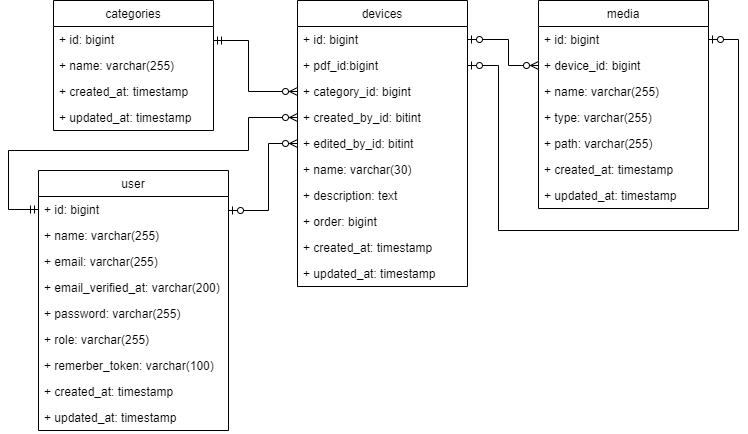

The diagram above was exported from draw.io. Its source (the exported page's mxGraphModel, read from the mxfile embedded in the PNG):
<mxGraphModel dx="1422" dy="794" grid="1" gridSize="10" guides="1" tooltips="1" connect="1" arrows="1" fold="1" page="1" pageScale="1" pageWidth="827" pageHeight="1169" math="0" shadow="0">
  <root>
    <mxCell id="0" />
    <mxCell id="1" parent="0" />
    <mxCell id="SVxk5Ll8LYusJJH6OtzD-13" style="edgeStyle=orthogonalEdgeStyle;rounded=0;orthogonalLoop=1;jettySize=auto;html=1;endArrow=ERzeroToMany;endFill=0;startArrow=ERzeroToOne;startFill=0;" parent="1" source="SVxk5Ll8LYusJJH6OtzD-18" target="SVxk5Ll8LYusJJH6OtzD-8" edge="1">
      <mxGeometry relative="1" as="geometry">
        <Array as="points">
          <mxPoint x="540" y="79" />
          <mxPoint x="540" y="105" />
        </Array>
      </mxGeometry>
    </mxCell>
    <mxCell id="SVxk5Ll8LYusJJH6OtzD-1" value="devices" style="swimlane;fontStyle=0;childLayout=stackLayout;horizontal=1;startSize=26;fillColor=none;horizontalStack=0;resizeParent=1;resizeParentMax=0;resizeLast=0;collapsible=1;marginBottom=0;" parent="1" vertex="1">
      <mxGeometry x="329" y="40" width="170" height="286" as="geometry" />
    </mxCell>
    <mxCell id="SVxk5Ll8LYusJJH6OtzD-18" value="+ id: bigint" style="text;strokeColor=none;fillColor=none;align=left;verticalAlign=top;spacingLeft=4;spacingRight=4;overflow=hidden;rotatable=0;points=[[0,0.5],[1,0.5]];portConstraint=eastwest;" parent="SVxk5Ll8LYusJJH6OtzD-1" vertex="1">
      <mxGeometry y="26" width="170" height="26" as="geometry" />
    </mxCell>
    <mxCell id="SVxk5Ll8LYusJJH6OtzD-4" value="+ pdf_id:bigint" style="text;strokeColor=none;fillColor=none;align=left;verticalAlign=top;spacingLeft=4;spacingRight=4;overflow=hidden;rotatable=0;points=[[0,0.5],[1,0.5]];portConstraint=eastwest;" parent="SVxk5Ll8LYusJJH6OtzD-1" vertex="1">
      <mxGeometry y="52" width="170" height="26" as="geometry" />
    </mxCell>
    <mxCell id="SVxk5Ll8LYusJJH6OtzD-3" value="+ category_id: bigint" style="text;strokeColor=none;fillColor=none;align=left;verticalAlign=top;spacingLeft=4;spacingRight=4;overflow=hidden;rotatable=0;points=[[0,0.5],[1,0.5]];portConstraint=eastwest;" parent="SVxk5Ll8LYusJJH6OtzD-1" vertex="1">
      <mxGeometry y="78" width="170" height="26" as="geometry" />
    </mxCell>
    <mxCell id="SVxk5Ll8LYusJJH6OtzD-30" value="+ created_by_id: bitint" style="text;strokeColor=none;fillColor=none;align=left;verticalAlign=top;spacingLeft=4;spacingRight=4;overflow=hidden;rotatable=0;points=[[0,0.5],[1,0.5]];portConstraint=eastwest;" parent="SVxk5Ll8LYusJJH6OtzD-1" vertex="1">
      <mxGeometry y="104" width="170" height="26" as="geometry" />
    </mxCell>
    <mxCell id="SVxk5Ll8LYusJJH6OtzD-31" value="+ edited_by_id: bitint" style="text;strokeColor=none;fillColor=none;align=left;verticalAlign=top;spacingLeft=4;spacingRight=4;overflow=hidden;rotatable=0;points=[[0,0.5],[1,0.5]];portConstraint=eastwest;" parent="SVxk5Ll8LYusJJH6OtzD-1" vertex="1">
      <mxGeometry y="130" width="170" height="26" as="geometry" />
    </mxCell>
    <mxCell id="SVxk5Ll8LYusJJH6OtzD-2" value="+ name: varchar(30)" style="text;strokeColor=none;fillColor=none;align=left;verticalAlign=top;spacingLeft=4;spacingRight=4;overflow=hidden;rotatable=0;points=[[0,0.5],[1,0.5]];portConstraint=eastwest;" parent="SVxk5Ll8LYusJJH6OtzD-1" vertex="1">
      <mxGeometry y="156" width="170" height="26" as="geometry" />
    </mxCell>
    <mxCell id="SVxk5Ll8LYusJJH6OtzD-5" value="+ description: text" style="text;strokeColor=none;fillColor=none;align=left;verticalAlign=top;spacingLeft=4;spacingRight=4;overflow=hidden;rotatable=0;points=[[0,0.5],[1,0.5]];portConstraint=eastwest;" parent="SVxk5Ll8LYusJJH6OtzD-1" vertex="1">
      <mxGeometry y="182" width="170" height="26" as="geometry" />
    </mxCell>
    <mxCell id="wrc9asB_dOOpe4QZIbps-1" value="+ order: bigint" style="text;strokeColor=none;fillColor=none;align=left;verticalAlign=top;spacingLeft=4;spacingRight=4;overflow=hidden;rotatable=0;points=[[0,0.5],[1,0.5]];portConstraint=eastwest;" vertex="1" parent="SVxk5Ll8LYusJJH6OtzD-1">
      <mxGeometry y="208" width="170" height="26" as="geometry" />
    </mxCell>
    <mxCell id="SVxk5Ll8LYusJJH6OtzD-34" value="+ created_at: timestamp   " style="text;strokeColor=none;fillColor=none;align=left;verticalAlign=top;spacingLeft=4;spacingRight=4;overflow=hidden;rotatable=0;points=[[0,0.5],[1,0.5]];portConstraint=eastwest;" parent="SVxk5Ll8LYusJJH6OtzD-1" vertex="1">
      <mxGeometry y="234" width="170" height="26" as="geometry" />
    </mxCell>
    <mxCell id="SVxk5Ll8LYusJJH6OtzD-35" value="+ updated_at: timestamp" style="text;strokeColor=none;fillColor=none;align=left;verticalAlign=top;spacingLeft=4;spacingRight=4;overflow=hidden;rotatable=0;points=[[0,0.5],[1,0.5]];portConstraint=eastwest;" parent="SVxk5Ll8LYusJJH6OtzD-1" vertex="1">
      <mxGeometry y="260" width="170" height="26" as="geometry" />
    </mxCell>
    <mxCell id="SVxk5Ll8LYusJJH6OtzD-7" value="media" style="swimlane;fontStyle=0;childLayout=stackLayout;horizontal=1;startSize=26;fillColor=none;horizontalStack=0;resizeParent=1;resizeParentMax=0;resizeLast=0;collapsible=1;marginBottom=0;" parent="1" vertex="1">
      <mxGeometry x="570" y="40" width="170" height="208" as="geometry" />
    </mxCell>
    <mxCell id="SVxk5Ll8LYusJJH6OtzD-11" value="+ id: bigint" style="text;strokeColor=none;fillColor=none;align=left;verticalAlign=top;spacingLeft=4;spacingRight=4;overflow=hidden;rotatable=0;points=[[0,0.5],[1,0.5]];portConstraint=eastwest;" parent="SVxk5Ll8LYusJJH6OtzD-7" vertex="1">
      <mxGeometry y="26" width="170" height="26" as="geometry" />
    </mxCell>
    <mxCell id="SVxk5Ll8LYusJJH6OtzD-8" value="+ device_id: bigint" style="text;strokeColor=none;fillColor=none;align=left;verticalAlign=top;spacingLeft=4;spacingRight=4;overflow=hidden;rotatable=0;points=[[0,0.5],[1,0.5]];portConstraint=eastwest;" parent="SVxk5Ll8LYusJJH6OtzD-7" vertex="1">
      <mxGeometry y="52" width="170" height="26" as="geometry" />
    </mxCell>
    <mxCell id="dgPMw0waeFSgsEn-n0F0-1" value="+ name: varchar(255)" style="text;strokeColor=none;fillColor=none;align=left;verticalAlign=top;spacingLeft=4;spacingRight=4;overflow=hidden;rotatable=0;points=[[0,0.5],[1,0.5]];portConstraint=eastwest;" parent="SVxk5Ll8LYusJJH6OtzD-7" vertex="1">
      <mxGeometry y="78" width="170" height="26" as="geometry" />
    </mxCell>
    <mxCell id="4evfJX95nzQ9Ry2fbH3g-2" value="+ type: varchar(255)" style="text;strokeColor=none;fillColor=none;align=left;verticalAlign=top;spacingLeft=4;spacingRight=4;overflow=hidden;rotatable=0;points=[[0,0.5],[1,0.5]];portConstraint=eastwest;" parent="SVxk5Ll8LYusJJH6OtzD-7" vertex="1">
      <mxGeometry y="104" width="170" height="26" as="geometry" />
    </mxCell>
    <mxCell id="SVxk5Ll8LYusJJH6OtzD-9" value="+ path: varchar(255)" style="text;strokeColor=none;fillColor=none;align=left;verticalAlign=top;spacingLeft=4;spacingRight=4;overflow=hidden;rotatable=0;points=[[0,0.5],[1,0.5]];portConstraint=eastwest;" parent="SVxk5Ll8LYusJJH6OtzD-7" vertex="1">
      <mxGeometry y="130" width="170" height="26" as="geometry" />
    </mxCell>
    <mxCell id="SVxk5Ll8LYusJJH6OtzD-36" value="+ created_at: timestamp   " style="text;strokeColor=none;fillColor=none;align=left;verticalAlign=top;spacingLeft=4;spacingRight=4;overflow=hidden;rotatable=0;points=[[0,0.5],[1,0.5]];portConstraint=eastwest;" parent="SVxk5Ll8LYusJJH6OtzD-7" vertex="1">
      <mxGeometry y="156" width="170" height="26" as="geometry" />
    </mxCell>
    <mxCell id="SVxk5Ll8LYusJJH6OtzD-37" value="+ updated_at: timestamp" style="text;strokeColor=none;fillColor=none;align=left;verticalAlign=top;spacingLeft=4;spacingRight=4;overflow=hidden;rotatable=0;points=[[0,0.5],[1,0.5]];portConstraint=eastwest;" parent="SVxk5Ll8LYusJJH6OtzD-7" vertex="1">
      <mxGeometry y="182" width="170" height="26" as="geometry" />
    </mxCell>
    <mxCell id="SVxk5Ll8LYusJJH6OtzD-14" value="categories" style="swimlane;fontStyle=0;childLayout=stackLayout;horizontal=1;startSize=26;fillColor=none;horizontalStack=0;resizeParent=1;resizeParentMax=0;resizeLast=0;collapsible=1;marginBottom=0;" parent="1" vertex="1">
      <mxGeometry x="85" y="40" width="160" height="130" as="geometry" />
    </mxCell>
    <mxCell id="SVxk5Ll8LYusJJH6OtzD-19" value="+ id: bigint" style="text;strokeColor=none;fillColor=none;align=left;verticalAlign=top;spacingLeft=4;spacingRight=4;overflow=hidden;rotatable=0;points=[[0,0.5],[1,0.5]];portConstraint=eastwest;" parent="SVxk5Ll8LYusJJH6OtzD-14" vertex="1">
      <mxGeometry y="26" width="160" height="26" as="geometry" />
    </mxCell>
    <mxCell id="SVxk5Ll8LYusJJH6OtzD-16" value="+ name: varchar(255)" style="text;strokeColor=none;fillColor=none;align=left;verticalAlign=top;spacingLeft=4;spacingRight=4;overflow=hidden;rotatable=0;points=[[0,0.5],[1,0.5]];portConstraint=eastwest;" parent="SVxk5Ll8LYusJJH6OtzD-14" vertex="1">
      <mxGeometry y="52" width="160" height="26" as="geometry" />
    </mxCell>
    <mxCell id="SVxk5Ll8LYusJJH6OtzD-20" value="+ created_at: timestamp   " style="text;strokeColor=none;fillColor=none;align=left;verticalAlign=top;spacingLeft=4;spacingRight=4;overflow=hidden;rotatable=0;points=[[0,0.5],[1,0.5]];portConstraint=eastwest;" parent="SVxk5Ll8LYusJJH6OtzD-14" vertex="1">
      <mxGeometry y="78" width="160" height="26" as="geometry" />
    </mxCell>
    <mxCell id="SVxk5Ll8LYusJJH6OtzD-22" value="+ updated_at: timestamp" style="text;strokeColor=none;fillColor=none;align=left;verticalAlign=top;spacingLeft=4;spacingRight=4;overflow=hidden;rotatable=0;points=[[0,0.5],[1,0.5]];portConstraint=eastwest;" parent="SVxk5Ll8LYusJJH6OtzD-14" vertex="1">
      <mxGeometry y="104" width="160" height="26" as="geometry" />
    </mxCell>
    <mxCell id="SVxk5Ll8LYusJJH6OtzD-23" style="edgeStyle=orthogonalEdgeStyle;rounded=0;orthogonalLoop=1;jettySize=auto;html=1;startArrow=ERmandOne;startFill=0;endArrow=ERzeroToMany;endFill=0;" parent="1" source="SVxk5Ll8LYusJJH6OtzD-19" target="SVxk5Ll8LYusJJH6OtzD-3" edge="1">
      <mxGeometry relative="1" as="geometry">
        <mxPoint x="210" y="161" as="sourcePoint" />
        <Array as="points">
          <mxPoint x="280" y="80" />
          <mxPoint x="280" y="131" />
        </Array>
        <mxPoint x="310" y="50" as="targetPoint" />
      </mxGeometry>
    </mxCell>
    <mxCell id="SVxk5Ll8LYusJJH6OtzD-33" style="edgeStyle=orthogonalEdgeStyle;rounded=0;orthogonalLoop=1;jettySize=auto;html=1;startArrow=ERzeroToOne;startFill=0;endArrow=ERzeroToMany;endFill=0;" parent="1" source="SVxk5Ll8LYusJJH6OtzD-29" target="SVxk5Ll8LYusJJH6OtzD-31" edge="1">
      <mxGeometry relative="1" as="geometry">
        <Array as="points">
          <mxPoint x="300" y="250" />
          <mxPoint x="300" y="183" />
        </Array>
        <mxPoint x="300" y="310" as="targetPoint" />
      </mxGeometry>
    </mxCell>
    <mxCell id="SVxk5Ll8LYusJJH6OtzD-24" value="user" style="swimlane;fontStyle=0;childLayout=stackLayout;horizontal=1;startSize=26;fillColor=none;horizontalStack=0;resizeParent=1;resizeParentMax=0;resizeLast=0;collapsible=1;marginBottom=0;" parent="1" vertex="1">
      <mxGeometry x="70" y="210" width="190" height="260" as="geometry" />
    </mxCell>
    <mxCell id="SVxk5Ll8LYusJJH6OtzD-29" value="+ id: bigint" style="text;strokeColor=none;fillColor=none;align=left;verticalAlign=top;spacingLeft=4;spacingRight=4;overflow=hidden;rotatable=0;points=[[0,0.5],[1,0.5]];portConstraint=eastwest;" parent="SVxk5Ll8LYusJJH6OtzD-24" vertex="1">
      <mxGeometry y="26" width="190" height="26" as="geometry" />
    </mxCell>
    <mxCell id="SVxk5Ll8LYusJJH6OtzD-26" value="+ name: varchar(255)" style="text;strokeColor=none;fillColor=none;align=left;verticalAlign=top;spacingLeft=4;spacingRight=4;overflow=hidden;rotatable=0;points=[[0,0.5],[1,0.5]];portConstraint=eastwest;" parent="SVxk5Ll8LYusJJH6OtzD-24" vertex="1">
      <mxGeometry y="52" width="190" height="26" as="geometry" />
    </mxCell>
    <mxCell id="lunQpZ-Fu0kVl7DWom5Z-1" value="+ email: varchar(255)" style="text;strokeColor=none;fillColor=none;align=left;verticalAlign=top;spacingLeft=4;spacingRight=4;overflow=hidden;rotatable=0;points=[[0,0.5],[1,0.5]];portConstraint=eastwest;" parent="SVxk5Ll8LYusJJH6OtzD-24" vertex="1">
      <mxGeometry y="78" width="190" height="26" as="geometry" />
    </mxCell>
    <mxCell id="lunQpZ-Fu0kVl7DWom5Z-2" value="+ email_verified_at: varchar(200)" style="text;strokeColor=none;fillColor=none;align=left;verticalAlign=top;spacingLeft=4;spacingRight=4;overflow=hidden;rotatable=0;points=[[0,0.5],[1,0.5]];portConstraint=eastwest;" parent="SVxk5Ll8LYusJJH6OtzD-24" vertex="1">
      <mxGeometry y="104" width="190" height="26" as="geometry" />
    </mxCell>
    <mxCell id="lunQpZ-Fu0kVl7DWom5Z-6" value="+ password: varchar(255)" style="text;strokeColor=none;fillColor=none;align=left;verticalAlign=top;spacingLeft=4;spacingRight=4;overflow=hidden;rotatable=0;points=[[0,0.5],[1,0.5]];portConstraint=eastwest;" parent="SVxk5Ll8LYusJJH6OtzD-24" vertex="1">
      <mxGeometry y="130" width="190" height="26" as="geometry" />
    </mxCell>
    <mxCell id="lunQpZ-Fu0kVl7DWom5Z-7" value="+ role: varchar(255)" style="text;strokeColor=none;fillColor=none;align=left;verticalAlign=top;spacingLeft=4;spacingRight=4;overflow=hidden;rotatable=0;points=[[0,0.5],[1,0.5]];portConstraint=eastwest;" parent="SVxk5Ll8LYusJJH6OtzD-24" vertex="1">
      <mxGeometry y="156" width="190" height="26" as="geometry" />
    </mxCell>
    <mxCell id="lunQpZ-Fu0kVl7DWom5Z-5" value="+ remerber_token: varchar(100)" style="text;strokeColor=none;fillColor=none;align=left;verticalAlign=top;spacingLeft=4;spacingRight=4;overflow=hidden;rotatable=0;points=[[0,0.5],[1,0.5]];portConstraint=eastwest;" parent="SVxk5Ll8LYusJJH6OtzD-24" vertex="1">
      <mxGeometry y="182" width="190" height="26" as="geometry" />
    </mxCell>
    <mxCell id="lunQpZ-Fu0kVl7DWom5Z-8" value="+ created_at: timestamp   " style="text;strokeColor=none;fillColor=none;align=left;verticalAlign=top;spacingLeft=4;spacingRight=4;overflow=hidden;rotatable=0;points=[[0,0.5],[1,0.5]];portConstraint=eastwest;" parent="SVxk5Ll8LYusJJH6OtzD-24" vertex="1">
      <mxGeometry y="208" width="190" height="26" as="geometry" />
    </mxCell>
    <mxCell id="lunQpZ-Fu0kVl7DWom5Z-9" value="+ updated_at: timestamp" style="text;strokeColor=none;fillColor=none;align=left;verticalAlign=top;spacingLeft=4;spacingRight=4;overflow=hidden;rotatable=0;points=[[0,0.5],[1,0.5]];portConstraint=eastwest;" parent="SVxk5Ll8LYusJJH6OtzD-24" vertex="1">
      <mxGeometry y="234" width="190" height="26" as="geometry" />
    </mxCell>
    <mxCell id="SVxk5Ll8LYusJJH6OtzD-32" style="edgeStyle=orthogonalEdgeStyle;rounded=0;orthogonalLoop=1;jettySize=auto;html=1;startArrow=ERmandOne;startFill=0;endArrow=ERzeroToMany;endFill=0;" parent="1" source="SVxk5Ll8LYusJJH6OtzD-29" target="SVxk5Ll8LYusJJH6OtzD-30" edge="1">
      <mxGeometry relative="1" as="geometry">
        <Array as="points">
          <mxPoint x="40" y="249" />
          <mxPoint x="40" y="190" />
          <mxPoint x="280" y="190" />
          <mxPoint x="280" y="157" />
        </Array>
        <mxPoint x="280" y="120" as="targetPoint" />
      </mxGeometry>
    </mxCell>
    <mxCell id="4evfJX95nzQ9Ry2fbH3g-1" style="edgeStyle=orthogonalEdgeStyle;rounded=0;orthogonalLoop=1;jettySize=auto;html=1;startArrow=ERzeroToOne;startFill=0;endArrow=ERzeroToOne;endFill=0;" parent="1" source="SVxk5Ll8LYusJJH6OtzD-4" target="SVxk5Ll8LYusJJH6OtzD-11" edge="1">
      <mxGeometry relative="1" as="geometry">
        <Array as="points">
          <mxPoint x="530" y="105" />
          <mxPoint x="530" y="270" />
          <mxPoint x="770" y="270" />
          <mxPoint x="770" y="79" />
        </Array>
      </mxGeometry>
    </mxCell>
  </root>
</mxGraphModel>